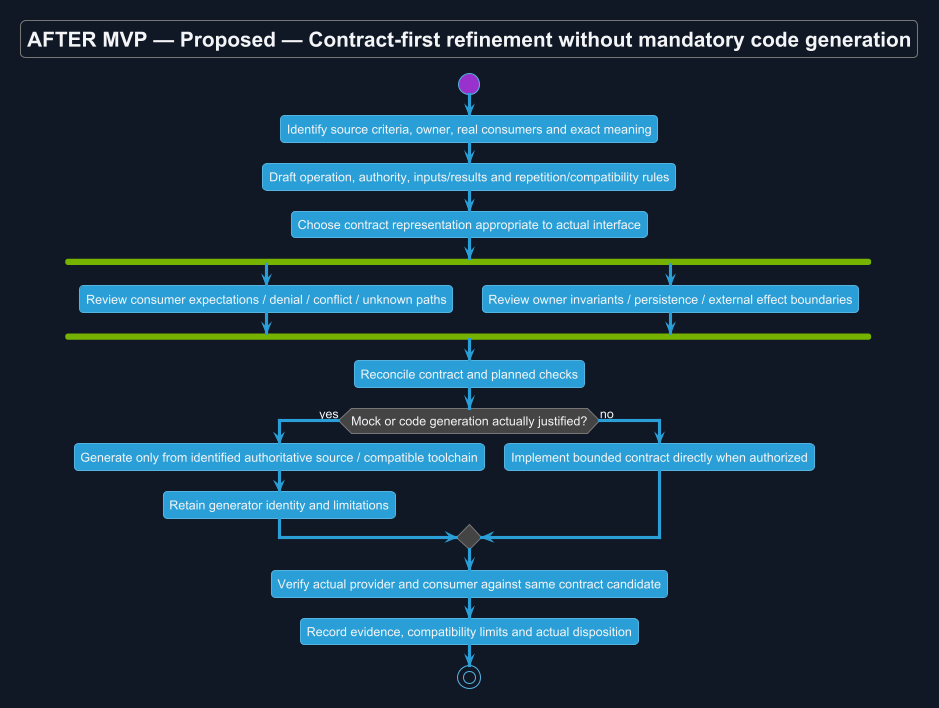

The diagram above was rendered by PlantUML. Its source (embedded in the PNG):
@startuml
!theme cyborg
skinparam backgroundColor #111827
skinparam defaultFontColor #F3F4F6
title AFTER MVP — Proposed — Contract-first refinement without mandatory code generation
!pragma useVerticalIf on
skinparam backgroundColor #111827
skinparam shadowing false
skinparam defaultFontName Arial

start
:Identify source criteria, owner, real consumers and exact meaning;
:Draft operation, authority, inputs/results and repetition/compatibility rules;
:Choose contract representation appropriate to actual interface;
fork
 :Review consumer expectations / denial / conflict / unknown paths;
fork again
 :Review owner invariants / persistence / external effect boundaries;
end fork
:Reconcile contract and planned checks;
if (Mock or code generation actually justified?) then (yes)
 :Generate only from identified authoritative source / compatible toolchain;
 :Retain generator identity and limitations;
else (no)
 :Implement bounded contract directly when authorized;
endif
:Verify actual provider and consumer against same contract candidate;
:Record evidence, compatibility limits and actual disposition;
stop

@enduml